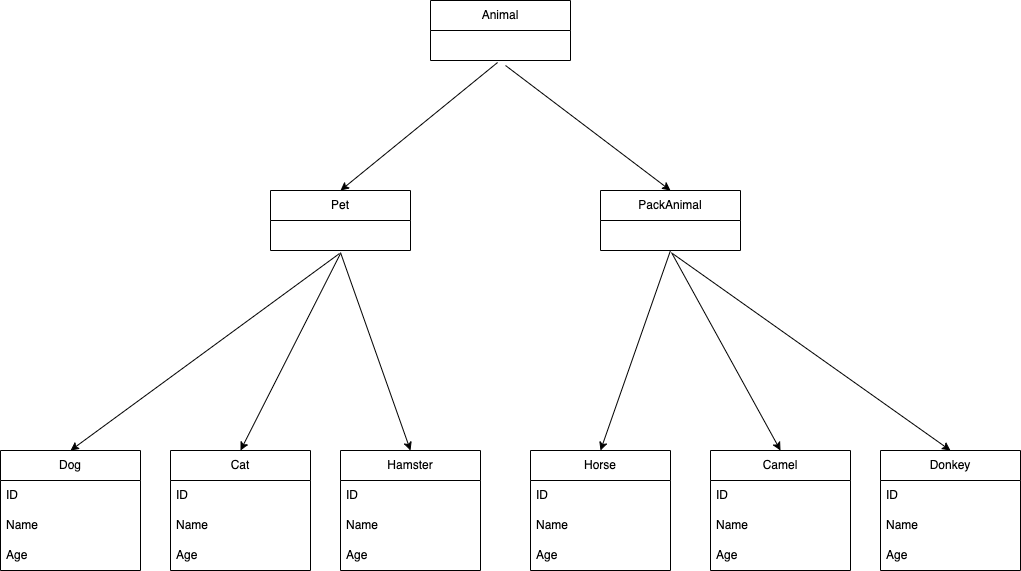

The diagram above was exported from draw.io. Its source (the exported page's mxGraphModel, read from the mxfile embedded in the PNG):
<mxGraphModel dx="1098" dy="424" grid="1" gridSize="10" guides="1" tooltips="1" connect="1" arrows="1" fold="1" page="0" pageScale="1" pageWidth="827" pageHeight="1169" math="0" shadow="0">
  <root>
    <mxCell id="0" />
    <mxCell id="1" parent="0" />
    <mxCell id="10" value="" style="edgeStyle=none;html=1;exitX=0.479;exitY=1.067;exitDx=0;exitDy=0;exitPerimeter=0;entryX=0.5;entryY=0;entryDx=0;entryDy=0;" edge="1" parent="1" target="6">
      <mxGeometry relative="1" as="geometry">
        <mxPoint x="307.05999999999995" y="152.01" as="sourcePoint" />
      </mxGeometry>
    </mxCell>
    <mxCell id="2" value="Animal" style="swimlane;fontStyle=0;childLayout=stackLayout;horizontal=1;startSize=30;horizontalStack=0;resizeParent=1;resizeParentMax=0;resizeLast=0;collapsible=1;marginBottom=0;whiteSpace=wrap;html=1;" vertex="1" parent="1">
      <mxGeometry x="240" y="90" width="140" height="60" as="geometry" />
    </mxCell>
    <mxCell id="20" value="" style="edgeStyle=none;html=1;exitX=0.493;exitY=1.1;exitDx=0;exitDy=0;exitPerimeter=0;entryX=0.5;entryY=0;entryDx=0;entryDy=0;" edge="1" parent="1" target="16">
      <mxGeometry relative="1" as="geometry">
        <mxPoint x="149.01999999999998" y="343" as="sourcePoint" />
      </mxGeometry>
    </mxCell>
    <mxCell id="6" value="Pet" style="swimlane;fontStyle=0;childLayout=stackLayout;horizontal=1;startSize=30;horizontalStack=0;resizeParent=1;resizeParentMax=0;resizeLast=0;collapsible=1;marginBottom=0;whiteSpace=wrap;html=1;" vertex="1" parent="1">
      <mxGeometry x="80" y="280" width="140" height="60" as="geometry" />
    </mxCell>
    <mxCell id="11" value="PackAnimal" style="swimlane;fontStyle=0;childLayout=stackLayout;horizontal=1;startSize=30;horizontalStack=0;resizeParent=1;resizeParentMax=0;resizeLast=0;collapsible=1;marginBottom=0;whiteSpace=wrap;html=1;" vertex="1" parent="1">
      <mxGeometry x="410" y="280" width="140" height="60" as="geometry" />
    </mxCell>
    <mxCell id="15" value="" style="endArrow=classic;html=1;exitX=0.536;exitY=1.167;exitDx=0;exitDy=0;exitPerimeter=0;entryX=0.5;entryY=0;entryDx=0;entryDy=0;" edge="1" parent="1" target="11">
      <mxGeometry width="50" height="50" relative="1" as="geometry">
        <mxPoint x="315.03999999999996" y="155.01" as="sourcePoint" />
        <mxPoint x="380" y="330" as="targetPoint" />
      </mxGeometry>
    </mxCell>
    <mxCell id="16" value="Dog" style="swimlane;fontStyle=0;childLayout=stackLayout;horizontal=1;startSize=30;horizontalStack=0;resizeParent=1;resizeParentMax=0;resizeLast=0;collapsible=1;marginBottom=0;whiteSpace=wrap;html=1;" vertex="1" parent="1">
      <mxGeometry x="-190" y="540" width="140" height="120" as="geometry" />
    </mxCell>
    <mxCell id="17" value="ID" style="text;strokeColor=none;fillColor=none;align=left;verticalAlign=middle;spacingLeft=4;spacingRight=4;overflow=hidden;points=[[0,0.5],[1,0.5]];portConstraint=eastwest;rotatable=0;whiteSpace=wrap;html=1;" vertex="1" parent="16">
      <mxGeometry y="30" width="140" height="30" as="geometry" />
    </mxCell>
    <mxCell id="18" value="Name" style="text;strokeColor=none;fillColor=none;align=left;verticalAlign=middle;spacingLeft=4;spacingRight=4;overflow=hidden;points=[[0,0.5],[1,0.5]];portConstraint=eastwest;rotatable=0;whiteSpace=wrap;html=1;" vertex="1" parent="16">
      <mxGeometry y="60" width="140" height="30" as="geometry" />
    </mxCell>
    <mxCell id="19" value="Age" style="text;strokeColor=none;fillColor=none;align=left;verticalAlign=middle;spacingLeft=4;spacingRight=4;overflow=hidden;points=[[0,0.5],[1,0.5]];portConstraint=eastwest;rotatable=0;whiteSpace=wrap;html=1;" vertex="1" parent="16">
      <mxGeometry y="90" width="140" height="30" as="geometry" />
    </mxCell>
    <mxCell id="21" value="Cat" style="swimlane;fontStyle=0;childLayout=stackLayout;horizontal=1;startSize=30;horizontalStack=0;resizeParent=1;resizeParentMax=0;resizeLast=0;collapsible=1;marginBottom=0;whiteSpace=wrap;html=1;" vertex="1" parent="1">
      <mxGeometry x="-20" y="540" width="140" height="120" as="geometry" />
    </mxCell>
    <mxCell id="22" value="ID" style="text;strokeColor=none;fillColor=none;align=left;verticalAlign=middle;spacingLeft=4;spacingRight=4;overflow=hidden;points=[[0,0.5],[1,0.5]];portConstraint=eastwest;rotatable=0;whiteSpace=wrap;html=1;" vertex="1" parent="21">
      <mxGeometry y="30" width="140" height="30" as="geometry" />
    </mxCell>
    <mxCell id="23" value="Name" style="text;strokeColor=none;fillColor=none;align=left;verticalAlign=middle;spacingLeft=4;spacingRight=4;overflow=hidden;points=[[0,0.5],[1,0.5]];portConstraint=eastwest;rotatable=0;whiteSpace=wrap;html=1;" vertex="1" parent="21">
      <mxGeometry y="60" width="140" height="30" as="geometry" />
    </mxCell>
    <mxCell id="24" value="Age" style="text;strokeColor=none;fillColor=none;align=left;verticalAlign=middle;spacingLeft=4;spacingRight=4;overflow=hidden;points=[[0,0.5],[1,0.5]];portConstraint=eastwest;rotatable=0;whiteSpace=wrap;html=1;" vertex="1" parent="21">
      <mxGeometry y="90" width="140" height="30" as="geometry" />
    </mxCell>
    <mxCell id="25" value="Hamster" style="swimlane;fontStyle=0;childLayout=stackLayout;horizontal=1;startSize=30;horizontalStack=0;resizeParent=1;resizeParentMax=0;resizeLast=0;collapsible=1;marginBottom=0;whiteSpace=wrap;html=1;" vertex="1" parent="1">
      <mxGeometry x="150" y="540" width="140" height="120" as="geometry" />
    </mxCell>
    <mxCell id="26" value="ID" style="text;strokeColor=none;fillColor=none;align=left;verticalAlign=middle;spacingLeft=4;spacingRight=4;overflow=hidden;points=[[0,0.5],[1,0.5]];portConstraint=eastwest;rotatable=0;whiteSpace=wrap;html=1;" vertex="1" parent="25">
      <mxGeometry y="30" width="140" height="30" as="geometry" />
    </mxCell>
    <mxCell id="27" value="Name" style="text;strokeColor=none;fillColor=none;align=left;verticalAlign=middle;spacingLeft=4;spacingRight=4;overflow=hidden;points=[[0,0.5],[1,0.5]];portConstraint=eastwest;rotatable=0;whiteSpace=wrap;html=1;" vertex="1" parent="25">
      <mxGeometry y="60" width="140" height="30" as="geometry" />
    </mxCell>
    <mxCell id="28" value="Age" style="text;strokeColor=none;fillColor=none;align=left;verticalAlign=middle;spacingLeft=4;spacingRight=4;overflow=hidden;points=[[0,0.5],[1,0.5]];portConstraint=eastwest;rotatable=0;whiteSpace=wrap;html=1;" vertex="1" parent="25">
      <mxGeometry y="90" width="140" height="30" as="geometry" />
    </mxCell>
    <mxCell id="29" value="" style="endArrow=classic;html=1;exitX=0.5;exitY=1.1;exitDx=0;exitDy=0;exitPerimeter=0;entryX=0.5;entryY=0;entryDx=0;entryDy=0;" edge="1" parent="1" target="21">
      <mxGeometry width="50" height="50" relative="1" as="geometry">
        <mxPoint x="150" y="343" as="sourcePoint" />
        <mxPoint x="200" y="360" as="targetPoint" />
      </mxGeometry>
    </mxCell>
    <mxCell id="30" value="" style="endArrow=classic;html=1;entryX=0.5;entryY=0;entryDx=0;entryDy=0;exitX=0.5;exitY=1.067;exitDx=0;exitDy=0;exitPerimeter=0;" edge="1" parent="1" target="25">
      <mxGeometry width="50" height="50" relative="1" as="geometry">
        <mxPoint x="150" y="342.01" as="sourcePoint" />
        <mxPoint x="150" y="400" as="targetPoint" />
      </mxGeometry>
    </mxCell>
    <mxCell id="31" value="Horse" style="swimlane;fontStyle=0;childLayout=stackLayout;horizontal=1;startSize=30;horizontalStack=0;resizeParent=1;resizeParentMax=0;resizeLast=0;collapsible=1;marginBottom=0;whiteSpace=wrap;html=1;" vertex="1" parent="1">
      <mxGeometry x="340" y="540" width="140" height="120" as="geometry" />
    </mxCell>
    <mxCell id="32" value="ID" style="text;strokeColor=none;fillColor=none;align=left;verticalAlign=middle;spacingLeft=4;spacingRight=4;overflow=hidden;points=[[0,0.5],[1,0.5]];portConstraint=eastwest;rotatable=0;whiteSpace=wrap;html=1;" vertex="1" parent="31">
      <mxGeometry y="30" width="140" height="30" as="geometry" />
    </mxCell>
    <mxCell id="33" value="Name" style="text;strokeColor=none;fillColor=none;align=left;verticalAlign=middle;spacingLeft=4;spacingRight=4;overflow=hidden;points=[[0,0.5],[1,0.5]];portConstraint=eastwest;rotatable=0;whiteSpace=wrap;html=1;" vertex="1" parent="31">
      <mxGeometry y="60" width="140" height="30" as="geometry" />
    </mxCell>
    <mxCell id="34" value="Age" style="text;strokeColor=none;fillColor=none;align=left;verticalAlign=middle;spacingLeft=4;spacingRight=4;overflow=hidden;points=[[0,0.5],[1,0.5]];portConstraint=eastwest;rotatable=0;whiteSpace=wrap;html=1;" vertex="1" parent="31">
      <mxGeometry y="90" width="140" height="30" as="geometry" />
    </mxCell>
    <mxCell id="35" value="Camel" style="swimlane;fontStyle=0;childLayout=stackLayout;horizontal=1;startSize=30;horizontalStack=0;resizeParent=1;resizeParentMax=0;resizeLast=0;collapsible=1;marginBottom=0;whiteSpace=wrap;html=1;" vertex="1" parent="1">
      <mxGeometry x="520" y="540" width="140" height="120" as="geometry" />
    </mxCell>
    <mxCell id="36" value="ID" style="text;strokeColor=none;fillColor=none;align=left;verticalAlign=middle;spacingLeft=4;spacingRight=4;overflow=hidden;points=[[0,0.5],[1,0.5]];portConstraint=eastwest;rotatable=0;whiteSpace=wrap;html=1;" vertex="1" parent="35">
      <mxGeometry y="30" width="140" height="30" as="geometry" />
    </mxCell>
    <mxCell id="37" value="Name" style="text;strokeColor=none;fillColor=none;align=left;verticalAlign=middle;spacingLeft=4;spacingRight=4;overflow=hidden;points=[[0,0.5],[1,0.5]];portConstraint=eastwest;rotatable=0;whiteSpace=wrap;html=1;" vertex="1" parent="35">
      <mxGeometry y="60" width="140" height="30" as="geometry" />
    </mxCell>
    <mxCell id="38" value="Age" style="text;strokeColor=none;fillColor=none;align=left;verticalAlign=middle;spacingLeft=4;spacingRight=4;overflow=hidden;points=[[0,0.5],[1,0.5]];portConstraint=eastwest;rotatable=0;whiteSpace=wrap;html=1;" vertex="1" parent="35">
      <mxGeometry y="90" width="140" height="30" as="geometry" />
    </mxCell>
    <mxCell id="39" value="Donkey" style="swimlane;fontStyle=0;childLayout=stackLayout;horizontal=1;startSize=30;horizontalStack=0;resizeParent=1;resizeParentMax=0;resizeLast=0;collapsible=1;marginBottom=0;whiteSpace=wrap;html=1;" vertex="1" parent="1">
      <mxGeometry x="690" y="540" width="140" height="120" as="geometry" />
    </mxCell>
    <mxCell id="40" value="ID" style="text;strokeColor=none;fillColor=none;align=left;verticalAlign=middle;spacingLeft=4;spacingRight=4;overflow=hidden;points=[[0,0.5],[1,0.5]];portConstraint=eastwest;rotatable=0;whiteSpace=wrap;html=1;" vertex="1" parent="39">
      <mxGeometry y="30" width="140" height="30" as="geometry" />
    </mxCell>
    <mxCell id="41" value="Name" style="text;strokeColor=none;fillColor=none;align=left;verticalAlign=middle;spacingLeft=4;spacingRight=4;overflow=hidden;points=[[0,0.5],[1,0.5]];portConstraint=eastwest;rotatable=0;whiteSpace=wrap;html=1;" vertex="1" parent="39">
      <mxGeometry y="60" width="140" height="30" as="geometry" />
    </mxCell>
    <mxCell id="42" value="Age" style="text;strokeColor=none;fillColor=none;align=left;verticalAlign=middle;spacingLeft=4;spacingRight=4;overflow=hidden;points=[[0,0.5],[1,0.5]];portConstraint=eastwest;rotatable=0;whiteSpace=wrap;html=1;" vertex="1" parent="39">
      <mxGeometry y="90" width="140" height="30" as="geometry" />
    </mxCell>
    <mxCell id="43" value="" style="endArrow=classic;html=1;exitX=0.5;exitY=1;exitDx=0;exitDy=0;exitPerimeter=0;entryX=0.5;entryY=0;entryDx=0;entryDy=0;" edge="1" parent="1" target="31">
      <mxGeometry width="50" height="50" relative="1" as="geometry">
        <mxPoint x="480" y="340" as="sourcePoint" />
        <mxPoint x="560" y="470" as="targetPoint" />
      </mxGeometry>
    </mxCell>
    <mxCell id="44" value="" style="endArrow=classic;html=1;exitX=0.507;exitY=1.067;exitDx=0;exitDy=0;exitPerimeter=0;entryX=0.5;entryY=0;entryDx=0;entryDy=0;" edge="1" parent="1" target="35">
      <mxGeometry width="50" height="50" relative="1" as="geometry">
        <mxPoint x="480.98" y="342.01" as="sourcePoint" />
        <mxPoint x="560" y="470" as="targetPoint" />
      </mxGeometry>
    </mxCell>
    <mxCell id="45" value="" style="endArrow=classic;html=1;exitX=0.514;exitY=1.1;exitDx=0;exitDy=0;exitPerimeter=0;entryX=0.5;entryY=0;entryDx=0;entryDy=0;" edge="1" parent="1" target="39">
      <mxGeometry width="50" height="50" relative="1" as="geometry">
        <mxPoint x="481.96000000000004" y="343" as="sourcePoint" />
        <mxPoint x="560" y="470" as="targetPoint" />
      </mxGeometry>
    </mxCell>
  </root>
</mxGraphModel>